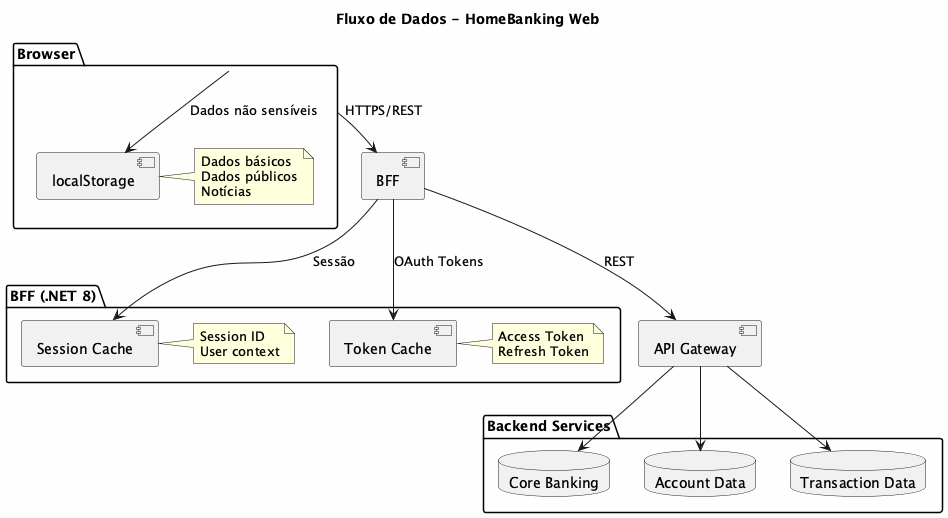

The diagram above was rendered by PlantUML. Its source (embedded in the PNG):
@startuml
skinparam backgroundColor #FEFEFE

title Fluxo de Dados - HomeBanking Web

package "Browser" {
    [localStorage] as LS
    note right of LS : Dados básicos\nDados públicos\nNotícias
}

package "BFF (.NET 8)" {
    [Session Cache] as SC
    [Token Cache] as TC
    note right of SC : Session ID\nUser context
    note right of TC : Access Token\nRefresh Token
}

package "Backend Services" {
    database "Core Banking" as CB
    database "Account Data" as AD
    database "Transaction Data" as TD
}

[Browser] --> LS : Dados não sensíveis
[Browser] --> [BFF] : HTTPS/REST
[BFF] --> SC : Sessão
[BFF] --> TC : OAuth Tokens
[BFF] --> [API Gateway] : REST
[API Gateway] --> CB
[API Gateway] --> AD
[API Gateway] --> TD

@enduml